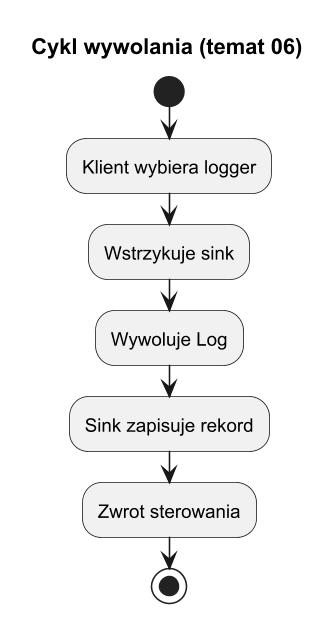

The diagram above was rendered by PlantUML. Its source (embedded in the PNG):
@startuml bridge_lifecycle_topic06
title Cykl wywolania (temat 06)

skinparam monochrome true
skinparam dpi 150

start
:Klient wybiera logger;
:Wstrzykuje sink;
:Wywoluje Log;
:Sink zapisuje rekord;
:Zwrot sterowania;
stop

@enduml